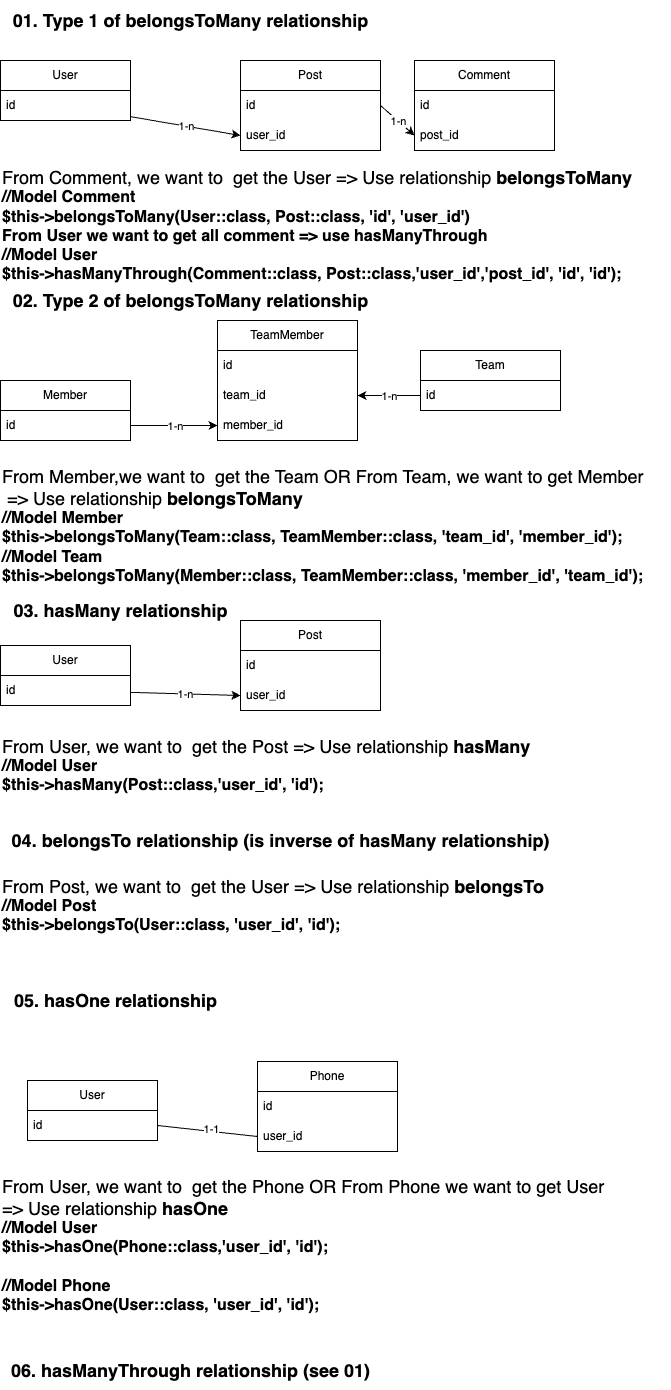

The diagram above was exported from draw.io. Its source (the exported page's mxGraphModel, read from the mxfile embedded in the PNG):
<mxGraphModel dx="2487" dy="3192" grid="1" gridSize="10" guides="1" tooltips="1" connect="1" arrows="1" fold="1" page="1" pageScale="1" pageWidth="827" pageHeight="1169" math="0" shadow="0">
  <root>
    <mxCell id="0" />
    <mxCell id="1" parent="0" />
    <mxCell id="16BfZ7myWpKAJ3i0KqOJ-19" value="User" style="swimlane;fontStyle=0;childLayout=stackLayout;horizontal=1;startSize=30;horizontalStack=0;resizeParent=1;resizeParentMax=0;resizeLast=0;collapsible=1;marginBottom=0;whiteSpace=wrap;html=1;" vertex="1" parent="1">
      <mxGeometry x="-827" y="-2260" width="130" height="60" as="geometry" />
    </mxCell>
    <mxCell id="16BfZ7myWpKAJ3i0KqOJ-20" value="id" style="text;strokeColor=none;fillColor=none;align=left;verticalAlign=middle;spacingLeft=4;spacingRight=4;overflow=hidden;points=[[0,0.5],[1,0.5]];portConstraint=eastwest;rotatable=0;whiteSpace=wrap;html=1;" vertex="1" parent="16BfZ7myWpKAJ3i0KqOJ-19">
      <mxGeometry y="30" width="130" height="30" as="geometry" />
    </mxCell>
    <mxCell id="16BfZ7myWpKAJ3i0KqOJ-21" value="Post" style="swimlane;fontStyle=0;childLayout=stackLayout;horizontal=1;startSize=30;horizontalStack=0;resizeParent=1;resizeParentMax=0;resizeLast=0;collapsible=1;marginBottom=0;whiteSpace=wrap;html=1;" vertex="1" parent="1">
      <mxGeometry x="-587" y="-2260" width="140" height="90" as="geometry" />
    </mxCell>
    <mxCell id="16BfZ7myWpKAJ3i0KqOJ-22" value="id" style="text;strokeColor=none;fillColor=none;align=left;verticalAlign=middle;spacingLeft=4;spacingRight=4;overflow=hidden;points=[[0,0.5],[1,0.5]];portConstraint=eastwest;rotatable=0;whiteSpace=wrap;html=1;" vertex="1" parent="16BfZ7myWpKAJ3i0KqOJ-21">
      <mxGeometry y="30" width="140" height="30" as="geometry" />
    </mxCell>
    <mxCell id="16BfZ7myWpKAJ3i0KqOJ-23" value="user_id" style="text;strokeColor=none;fillColor=none;align=left;verticalAlign=middle;spacingLeft=4;spacingRight=4;overflow=hidden;points=[[0,0.5],[1,0.5]];portConstraint=eastwest;rotatable=0;whiteSpace=wrap;html=1;" vertex="1" parent="16BfZ7myWpKAJ3i0KqOJ-21">
      <mxGeometry y="60" width="140" height="30" as="geometry" />
    </mxCell>
    <mxCell id="16BfZ7myWpKAJ3i0KqOJ-24" value="Comment" style="swimlane;fontStyle=0;childLayout=stackLayout;horizontal=1;startSize=30;horizontalStack=0;resizeParent=1;resizeParentMax=0;resizeLast=0;collapsible=1;marginBottom=0;whiteSpace=wrap;html=1;" vertex="1" parent="1">
      <mxGeometry x="-413" y="-2260" width="140" height="90" as="geometry" />
    </mxCell>
    <mxCell id="16BfZ7myWpKAJ3i0KqOJ-25" value="id" style="text;strokeColor=none;fillColor=none;align=left;verticalAlign=middle;spacingLeft=4;spacingRight=4;overflow=hidden;points=[[0,0.5],[1,0.5]];portConstraint=eastwest;rotatable=0;whiteSpace=wrap;html=1;" vertex="1" parent="16BfZ7myWpKAJ3i0KqOJ-24">
      <mxGeometry y="30" width="140" height="30" as="geometry" />
    </mxCell>
    <mxCell id="16BfZ7myWpKAJ3i0KqOJ-26" value="post_id" style="text;strokeColor=none;fillColor=none;align=left;verticalAlign=middle;spacingLeft=4;spacingRight=4;overflow=hidden;points=[[0,0.5],[1,0.5]];portConstraint=eastwest;rotatable=0;whiteSpace=wrap;html=1;" vertex="1" parent="16BfZ7myWpKAJ3i0KqOJ-24">
      <mxGeometry y="60" width="140" height="30" as="geometry" />
    </mxCell>
    <mxCell id="16BfZ7myWpKAJ3i0KqOJ-27" value="" style="endArrow=classic;html=1;rounded=0;entryX=0;entryY=0.5;entryDx=0;entryDy=0;" edge="1" parent="1" source="16BfZ7myWpKAJ3i0KqOJ-20" target="16BfZ7myWpKAJ3i0KqOJ-23">
      <mxGeometry relative="1" as="geometry">
        <mxPoint x="-567" y="-2260" as="sourcePoint" />
        <mxPoint x="-467" y="-2260" as="targetPoint" />
      </mxGeometry>
    </mxCell>
    <mxCell id="16BfZ7myWpKAJ3i0KqOJ-28" value="1-n" style="edgeLabel;resizable=0;html=1;;align=center;verticalAlign=middle;" connectable="0" vertex="1" parent="16BfZ7myWpKAJ3i0KqOJ-27">
      <mxGeometry relative="1" as="geometry" />
    </mxCell>
    <mxCell id="16BfZ7myWpKAJ3i0KqOJ-29" value="" style="endArrow=classic;html=1;rounded=0;entryX=0;entryY=0.5;entryDx=0;entryDy=0;exitX=1;exitY=0.5;exitDx=0;exitDy=0;" edge="1" parent="1" source="16BfZ7myWpKAJ3i0KqOJ-22" target="16BfZ7myWpKAJ3i0KqOJ-26">
      <mxGeometry relative="1" as="geometry">
        <mxPoint x="-647" y="-2262" as="sourcePoint" />
        <mxPoint x="-567" y="-2245" as="targetPoint" />
      </mxGeometry>
    </mxCell>
    <mxCell id="16BfZ7myWpKAJ3i0KqOJ-30" value="1-n" style="edgeLabel;resizable=0;html=1;;align=center;verticalAlign=middle;" connectable="0" vertex="1" parent="16BfZ7myWpKAJ3i0KqOJ-29">
      <mxGeometry relative="1" as="geometry" />
    </mxCell>
    <mxCell id="16BfZ7myWpKAJ3i0KqOJ-31" value="&lt;font style=&quot;font-size: 18px;&quot;&gt;From Comment, we want to&amp;nbsp; get the User =&amp;gt; Use relationship &lt;b&gt;belongsToMany&lt;/b&gt;&lt;/font&gt;&lt;div&gt;&lt;b&gt;&lt;font size=&quot;3&quot;&gt;//Model Comment&lt;/font&gt;&lt;/b&gt;&lt;/div&gt;&lt;div&gt;&lt;b&gt;&lt;font size=&quot;3&quot;&gt;$this-&amp;gt;belongsToMany(User::class, Post::class, 'id', 'user_id')&lt;/font&gt;&lt;/b&gt;&lt;/div&gt;&lt;div&gt;&lt;b&gt;&lt;font size=&quot;3&quot;&gt;From User we want to get all comment =&amp;gt; use hasManyThrough&lt;/font&gt;&lt;/b&gt;&lt;/div&gt;&lt;div&gt;&lt;b&gt;&lt;font size=&quot;3&quot;&gt;//Model User&lt;/font&gt;&lt;/b&gt;&lt;/div&gt;&lt;div&gt;&lt;font style=&quot;&quot; size=&quot;3&quot;&gt;&lt;b&gt;$this-&amp;gt;hasManyThrough(Comment::class, Post::class,'user_id','post_id', 'id', 'id');&lt;/b&gt;&lt;br&gt;&lt;/font&gt;&lt;/div&gt;" style="text;html=1;align=left;verticalAlign=middle;resizable=0;points=[];autosize=1;strokeColor=none;fillColor=none;" vertex="1" parent="1">
      <mxGeometry x="-827" y="-2160" width="650" height="130" as="geometry" />
    </mxCell>
    <mxCell id="16BfZ7myWpKAJ3i0KqOJ-33" value="&lt;b&gt;&lt;font style=&quot;font-size: 18px;&quot;&gt;01. Type 1 of belongsToMany relationship&lt;/font&gt;&lt;/b&gt;" style="text;html=1;align=center;verticalAlign=middle;resizable=0;points=[];autosize=1;strokeColor=none;fillColor=none;" vertex="1" parent="1">
      <mxGeometry x="-827" y="-2320" width="380" height="40" as="geometry" />
    </mxCell>
    <mxCell id="16BfZ7myWpKAJ3i0KqOJ-35" value="&lt;b&gt;&lt;font style=&quot;font-size: 18px;&quot;&gt;02. Type 2 of belongsToMany relationship&lt;/font&gt;&lt;/b&gt;" style="text;html=1;align=center;verticalAlign=middle;resizable=0;points=[];autosize=1;strokeColor=none;fillColor=none;" vertex="1" parent="1">
      <mxGeometry x="-827" y="-2040" width="380" height="40" as="geometry" />
    </mxCell>
    <mxCell id="16BfZ7myWpKAJ3i0KqOJ-36" value="Member" style="swimlane;fontStyle=0;childLayout=stackLayout;horizontal=1;startSize=30;horizontalStack=0;resizeParent=1;resizeParentMax=0;resizeLast=0;collapsible=1;marginBottom=0;whiteSpace=wrap;html=1;" vertex="1" parent="1">
      <mxGeometry x="-827" y="-1940" width="130" height="60" as="geometry" />
    </mxCell>
    <mxCell id="16BfZ7myWpKAJ3i0KqOJ-37" value="id" style="text;strokeColor=none;fillColor=none;align=left;verticalAlign=middle;spacingLeft=4;spacingRight=4;overflow=hidden;points=[[0,0.5],[1,0.5]];portConstraint=eastwest;rotatable=0;whiteSpace=wrap;html=1;" vertex="1" parent="16BfZ7myWpKAJ3i0KqOJ-36">
      <mxGeometry y="30" width="130" height="30" as="geometry" />
    </mxCell>
    <mxCell id="16BfZ7myWpKAJ3i0KqOJ-38" value="Team" style="swimlane;fontStyle=0;childLayout=stackLayout;horizontal=1;startSize=30;horizontalStack=0;resizeParent=1;resizeParentMax=0;resizeLast=0;collapsible=1;marginBottom=0;whiteSpace=wrap;html=1;" vertex="1" parent="1">
      <mxGeometry x="-407" y="-1970" width="140" height="60" as="geometry" />
    </mxCell>
    <mxCell id="16BfZ7myWpKAJ3i0KqOJ-39" value="id" style="text;strokeColor=none;fillColor=none;align=left;verticalAlign=middle;spacingLeft=4;spacingRight=4;overflow=hidden;points=[[0,0.5],[1,0.5]];portConstraint=eastwest;rotatable=0;whiteSpace=wrap;html=1;" vertex="1" parent="16BfZ7myWpKAJ3i0KqOJ-38">
      <mxGeometry y="30" width="140" height="30" as="geometry" />
    </mxCell>
    <mxCell id="16BfZ7myWpKAJ3i0KqOJ-41" value="TeamMember" style="swimlane;fontStyle=0;childLayout=stackLayout;horizontal=1;startSize=30;horizontalStack=0;resizeParent=1;resizeParentMax=0;resizeLast=0;collapsible=1;marginBottom=0;whiteSpace=wrap;html=1;" vertex="1" parent="1">
      <mxGeometry x="-610" y="-2000" width="140" height="120" as="geometry" />
    </mxCell>
    <mxCell id="16BfZ7myWpKAJ3i0KqOJ-42" value="id" style="text;strokeColor=none;fillColor=none;align=left;verticalAlign=middle;spacingLeft=4;spacingRight=4;overflow=hidden;points=[[0,0.5],[1,0.5]];portConstraint=eastwest;rotatable=0;whiteSpace=wrap;html=1;" vertex="1" parent="16BfZ7myWpKAJ3i0KqOJ-41">
      <mxGeometry y="30" width="140" height="30" as="geometry" />
    </mxCell>
    <mxCell id="16BfZ7myWpKAJ3i0KqOJ-43" value="team_id" style="text;strokeColor=none;fillColor=none;align=left;verticalAlign=middle;spacingLeft=4;spacingRight=4;overflow=hidden;points=[[0,0.5],[1,0.5]];portConstraint=eastwest;rotatable=0;whiteSpace=wrap;html=1;" vertex="1" parent="16BfZ7myWpKAJ3i0KqOJ-41">
      <mxGeometry y="60" width="140" height="30" as="geometry" />
    </mxCell>
    <mxCell id="16BfZ7myWpKAJ3i0KqOJ-44" value="member_id" style="text;strokeColor=none;fillColor=none;align=left;verticalAlign=middle;spacingLeft=4;spacingRight=4;overflow=hidden;points=[[0,0.5],[1,0.5]];portConstraint=eastwest;rotatable=0;whiteSpace=wrap;html=1;" vertex="1" parent="16BfZ7myWpKAJ3i0KqOJ-41">
      <mxGeometry y="90" width="140" height="30" as="geometry" />
    </mxCell>
    <mxCell id="16BfZ7myWpKAJ3i0KqOJ-46" value="" style="endArrow=classic;html=1;rounded=0;entryX=0;entryY=0.5;entryDx=0;entryDy=0;exitX=1;exitY=0.5;exitDx=0;exitDy=0;" edge="1" parent="1" source="16BfZ7myWpKAJ3i0KqOJ-37" target="16BfZ7myWpKAJ3i0KqOJ-44">
      <mxGeometry relative="1" as="geometry">
        <mxPoint x="-672" y="-2190" as="sourcePoint" />
        <mxPoint x="-610" y="-2175" as="targetPoint" />
      </mxGeometry>
    </mxCell>
    <mxCell id="16BfZ7myWpKAJ3i0KqOJ-47" value="1-n" style="edgeLabel;resizable=0;html=1;;align=center;verticalAlign=middle;" connectable="0" vertex="1" parent="16BfZ7myWpKAJ3i0KqOJ-46">
      <mxGeometry relative="1" as="geometry" />
    </mxCell>
    <mxCell id="16BfZ7myWpKAJ3i0KqOJ-48" value="" style="endArrow=classic;html=1;rounded=0;entryX=1;entryY=0.5;entryDx=0;entryDy=0;exitX=0;exitY=0.5;exitDx=0;exitDy=0;" edge="1" parent="1" source="16BfZ7myWpKAJ3i0KqOJ-39" target="16BfZ7myWpKAJ3i0KqOJ-43">
      <mxGeometry relative="1" as="geometry">
        <mxPoint x="-660" y="-1945" as="sourcePoint" />
        <mxPoint x="-600" y="-1885" as="targetPoint" />
      </mxGeometry>
    </mxCell>
    <mxCell id="16BfZ7myWpKAJ3i0KqOJ-49" value="1-n" style="edgeLabel;resizable=0;html=1;;align=center;verticalAlign=middle;" connectable="0" vertex="1" parent="16BfZ7myWpKAJ3i0KqOJ-48">
      <mxGeometry relative="1" as="geometry" />
    </mxCell>
    <mxCell id="16BfZ7myWpKAJ3i0KqOJ-50" value="&lt;font style=&quot;font-size: 18px;&quot;&gt;From Member,we want to&amp;nbsp; get the Team OR From Team, we want to get Member&lt;/font&gt;&lt;div&gt;&lt;font style=&quot;font-size: 18px;&quot;&gt;&amp;nbsp;=&amp;gt; Use relationship &lt;b&gt;belongsToMany&lt;/b&gt;&lt;/font&gt;&lt;div&gt;&lt;b&gt;&lt;font size=&quot;3&quot;&gt;//Model Member&lt;/font&gt;&lt;/b&gt;&lt;/div&gt;&lt;div&gt;&lt;b&gt;&lt;font size=&quot;3&quot;&gt;$this-&amp;gt;belongsToMany(Team::class, TeamMember::class, 'team_id', 'member_id');&lt;/font&gt;&lt;/b&gt;&lt;/div&gt;&lt;/div&gt;&lt;div&gt;&lt;b&gt;&lt;font size=&quot;3&quot;&gt;//Model Team&lt;/font&gt;&lt;/b&gt;&lt;/div&gt;&lt;div&gt;&lt;b&gt;&lt;font size=&quot;3&quot;&gt;$this-&amp;gt;belongsToMany(Member::class, TeamMember::class, 'member_id', 'team_id');&lt;/font&gt;&lt;/b&gt;&lt;/div&gt;&lt;div&gt;&lt;b&gt;&lt;font size=&quot;3&quot;&gt;&lt;br&gt;&lt;/font&gt;&lt;/b&gt;&lt;/div&gt;" style="text;html=1;align=left;verticalAlign=middle;resizable=0;points=[];autosize=1;strokeColor=none;fillColor=none;" vertex="1" parent="1">
      <mxGeometry x="-827" y="-1860" width="670" height="150" as="geometry" />
    </mxCell>
    <mxCell id="16BfZ7myWpKAJ3i0KqOJ-51" value="&lt;span style=&quot;font-size: 18px;&quot;&gt;&lt;b&gt;03. hasMany relationship&lt;/b&gt;&lt;/span&gt;" style="text;html=1;align=center;verticalAlign=middle;resizable=0;points=[];autosize=1;strokeColor=none;fillColor=none;" vertex="1" parent="1">
      <mxGeometry x="-827" y="-1730" width="240" height="40" as="geometry" />
    </mxCell>
    <mxCell id="16BfZ7myWpKAJ3i0KqOJ-54" value="User" style="swimlane;fontStyle=0;childLayout=stackLayout;horizontal=1;startSize=30;horizontalStack=0;resizeParent=1;resizeParentMax=0;resizeLast=0;collapsible=1;marginBottom=0;whiteSpace=wrap;html=1;" vertex="1" parent="1">
      <mxGeometry x="-827" y="-1675" width="130" height="60" as="geometry" />
    </mxCell>
    <mxCell id="16BfZ7myWpKAJ3i0KqOJ-55" value="id" style="text;strokeColor=none;fillColor=none;align=left;verticalAlign=middle;spacingLeft=4;spacingRight=4;overflow=hidden;points=[[0,0.5],[1,0.5]];portConstraint=eastwest;rotatable=0;whiteSpace=wrap;html=1;" vertex="1" parent="16BfZ7myWpKAJ3i0KqOJ-54">
      <mxGeometry y="30" width="130" height="30" as="geometry" />
    </mxCell>
    <mxCell id="16BfZ7myWpKAJ3i0KqOJ-56" value="Post" style="swimlane;fontStyle=0;childLayout=stackLayout;horizontal=1;startSize=30;horizontalStack=0;resizeParent=1;resizeParentMax=0;resizeLast=0;collapsible=1;marginBottom=0;whiteSpace=wrap;html=1;" vertex="1" parent="1">
      <mxGeometry x="-587" y="-1700" width="140" height="90" as="geometry" />
    </mxCell>
    <mxCell id="16BfZ7myWpKAJ3i0KqOJ-57" value="id" style="text;strokeColor=none;fillColor=none;align=left;verticalAlign=middle;spacingLeft=4;spacingRight=4;overflow=hidden;points=[[0,0.5],[1,0.5]];portConstraint=eastwest;rotatable=0;whiteSpace=wrap;html=1;" vertex="1" parent="16BfZ7myWpKAJ3i0KqOJ-56">
      <mxGeometry y="30" width="140" height="30" as="geometry" />
    </mxCell>
    <mxCell id="16BfZ7myWpKAJ3i0KqOJ-58" value="user_id" style="text;strokeColor=none;fillColor=none;align=left;verticalAlign=middle;spacingLeft=4;spacingRight=4;overflow=hidden;points=[[0,0.5],[1,0.5]];portConstraint=eastwest;rotatable=0;whiteSpace=wrap;html=1;" vertex="1" parent="16BfZ7myWpKAJ3i0KqOJ-56">
      <mxGeometry y="60" width="140" height="30" as="geometry" />
    </mxCell>
    <mxCell id="16BfZ7myWpKAJ3i0KqOJ-62" value="" style="endArrow=classic;html=1;rounded=0;entryX=0;entryY=0.5;entryDx=0;entryDy=0;" edge="1" parent="1" source="16BfZ7myWpKAJ3i0KqOJ-55" target="16BfZ7myWpKAJ3i0KqOJ-58">
      <mxGeometry relative="1" as="geometry">
        <mxPoint x="-557" y="-2250" as="sourcePoint" />
        <mxPoint x="-457" y="-2250" as="targetPoint" />
      </mxGeometry>
    </mxCell>
    <mxCell id="16BfZ7myWpKAJ3i0KqOJ-63" value="1-n" style="edgeLabel;resizable=0;html=1;;align=center;verticalAlign=middle;" connectable="0" vertex="1" parent="16BfZ7myWpKAJ3i0KqOJ-62">
      <mxGeometry relative="1" as="geometry" />
    </mxCell>
    <mxCell id="16BfZ7myWpKAJ3i0KqOJ-66" value="&lt;font style=&quot;font-size: 18px;&quot;&gt;From User, we want to&amp;nbsp; get the Post =&amp;gt; Use relationship&amp;nbsp;&lt;b&gt;hasMany&lt;/b&gt;&lt;/font&gt;&lt;div&gt;&lt;b&gt;&lt;font size=&quot;3&quot;&gt;//Model User&lt;/font&gt;&lt;/b&gt;&lt;/div&gt;&lt;div&gt;&lt;b&gt;&lt;font size=&quot;3&quot;&gt;$this-&amp;gt;hasMany(Post::class,'user_id', 'id');&lt;/font&gt;&lt;/b&gt;&lt;/div&gt;" style="text;html=1;align=left;verticalAlign=middle;resizable=0;points=[];autosize=1;strokeColor=none;fillColor=none;" vertex="1" parent="1">
      <mxGeometry x="-827" y="-1590" width="550" height="70" as="geometry" />
    </mxCell>
    <mxCell id="16BfZ7myWpKAJ3i0KqOJ-67" value="&lt;span style=&quot;font-size: 18px;&quot;&gt;&lt;b&gt;05. hasOne relationship&lt;/b&gt;&lt;/span&gt;" style="text;html=1;align=center;verticalAlign=middle;resizable=0;points=[];autosize=1;strokeColor=none;fillColor=none;" vertex="1" parent="1">
      <mxGeometry x="-827" y="-1340" width="230" height="40" as="geometry" />
    </mxCell>
    <mxCell id="16BfZ7myWpKAJ3i0KqOJ-73" value="User" style="swimlane;fontStyle=0;childLayout=stackLayout;horizontal=1;startSize=30;horizontalStack=0;resizeParent=1;resizeParentMax=0;resizeLast=0;collapsible=1;marginBottom=0;whiteSpace=wrap;html=1;" vertex="1" parent="1">
      <mxGeometry x="-800" y="-1240" width="130" height="60" as="geometry" />
    </mxCell>
    <mxCell id="16BfZ7myWpKAJ3i0KqOJ-74" value="id" style="text;strokeColor=none;fillColor=none;align=left;verticalAlign=middle;spacingLeft=4;spacingRight=4;overflow=hidden;points=[[0,0.5],[1,0.5]];portConstraint=eastwest;rotatable=0;whiteSpace=wrap;html=1;" vertex="1" parent="16BfZ7myWpKAJ3i0KqOJ-73">
      <mxGeometry y="30" width="130" height="30" as="geometry" />
    </mxCell>
    <mxCell id="16BfZ7myWpKAJ3i0KqOJ-75" value="Phone" style="swimlane;fontStyle=0;childLayout=stackLayout;horizontal=1;startSize=30;horizontalStack=0;resizeParent=1;resizeParentMax=0;resizeLast=0;collapsible=1;marginBottom=0;whiteSpace=wrap;html=1;" vertex="1" parent="1">
      <mxGeometry x="-570" y="-1259" width="140" height="90" as="geometry" />
    </mxCell>
    <mxCell id="16BfZ7myWpKAJ3i0KqOJ-76" value="id" style="text;strokeColor=none;fillColor=none;align=left;verticalAlign=middle;spacingLeft=4;spacingRight=4;overflow=hidden;points=[[0,0.5],[1,0.5]];portConstraint=eastwest;rotatable=0;whiteSpace=wrap;html=1;" vertex="1" parent="16BfZ7myWpKAJ3i0KqOJ-75">
      <mxGeometry y="30" width="140" height="30" as="geometry" />
    </mxCell>
    <mxCell id="16BfZ7myWpKAJ3i0KqOJ-77" value="user_id" style="text;strokeColor=none;fillColor=none;align=left;verticalAlign=middle;spacingLeft=4;spacingRight=4;overflow=hidden;points=[[0,0.5],[1,0.5]];portConstraint=eastwest;rotatable=0;whiteSpace=wrap;html=1;" vertex="1" parent="16BfZ7myWpKAJ3i0KqOJ-75">
      <mxGeometry y="60" width="140" height="30" as="geometry" />
    </mxCell>
    <mxCell id="16BfZ7myWpKAJ3i0KqOJ-80" value="" style="endArrow=none;html=1;rounded=0;exitX=1;exitY=0.5;exitDx=0;exitDy=0;entryX=0;entryY=0.5;entryDx=0;entryDy=0;" edge="1" parent="1" source="16BfZ7myWpKAJ3i0KqOJ-74" target="16BfZ7myWpKAJ3i0KqOJ-77">
      <mxGeometry width="50" height="50" relative="1" as="geometry">
        <mxPoint x="-105" y="-1463" as="sourcePoint" />
        <mxPoint x="-55" y="-1513" as="targetPoint" />
      </mxGeometry>
    </mxCell>
    <mxCell id="16BfZ7myWpKAJ3i0KqOJ-81" value="1-1" style="edgeLabel;html=1;align=center;verticalAlign=middle;resizable=0;points=[];" vertex="1" connectable="0" parent="16BfZ7myWpKAJ3i0KqOJ-80">
      <mxGeometry x="0.0669" y="2" relative="1" as="geometry">
        <mxPoint as="offset" />
      </mxGeometry>
    </mxCell>
    <mxCell id="16BfZ7myWpKAJ3i0KqOJ-82" value="&lt;font style=&quot;font-size: 18px;&quot;&gt;From User, we want to&amp;nbsp; get the Phone OR From Phone we want to get User&amp;nbsp;&lt;/font&gt;&lt;div&gt;&lt;font style=&quot;font-size: 18px;&quot;&gt;=&amp;gt; Use relationship&amp;nbsp;&lt;b&gt;hasOne&lt;/b&gt;&lt;/font&gt;&lt;div&gt;&lt;b&gt;&lt;font size=&quot;3&quot;&gt;//Model User&lt;/font&gt;&lt;/b&gt;&lt;/div&gt;&lt;div&gt;&lt;b&gt;&lt;font size=&quot;3&quot;&gt;$this-&amp;gt;hasOne(Phone::class,'user_id', 'id');&lt;/font&gt;&lt;/b&gt;&lt;/div&gt;&lt;/div&gt;&lt;div&gt;&lt;div&gt;&lt;b&gt;&lt;font size=&quot;3&quot;&gt;&lt;br class=&quot;Apple-interchange-newline&quot;&gt;//Model Phone&lt;/font&gt;&lt;/b&gt;&lt;/div&gt;&lt;div&gt;&lt;b&gt;&lt;font size=&quot;3&quot;&gt;$this-&amp;gt;hasOne(User::class, 'user_id', 'id');&lt;/font&gt;&lt;/b&gt;&lt;/div&gt;&lt;/div&gt;" style="text;html=1;align=left;verticalAlign=middle;resizable=0;points=[];autosize=1;strokeColor=none;fillColor=none;" vertex="1" parent="1">
      <mxGeometry x="-827" y="-1150" width="630" height="150" as="geometry" />
    </mxCell>
    <mxCell id="16BfZ7myWpKAJ3i0KqOJ-83" value="&lt;span style=&quot;font-size: 18px;&quot;&gt;&lt;b&gt;04. belongsTo relationship (is inverse of hasMany relationship)&lt;/b&gt;&lt;/span&gt;" style="text;html=1;align=center;verticalAlign=middle;resizable=0;points=[];autosize=1;strokeColor=none;fillColor=none;" vertex="1" parent="1">
      <mxGeometry x="-827" y="-1500" width="560" height="40" as="geometry" />
    </mxCell>
    <mxCell id="16BfZ7myWpKAJ3i0KqOJ-84" value="&lt;font style=&quot;font-size: 18px;&quot;&gt;From Post, we want to&amp;nbsp; get the User =&amp;gt; Use relationship&amp;nbsp;&lt;b&gt;belongsTo&lt;/b&gt;&lt;/font&gt;&lt;div&gt;&lt;b&gt;&lt;font size=&quot;3&quot;&gt;//Model Post&lt;/font&gt;&lt;/b&gt;&lt;/div&gt;&lt;div&gt;&lt;b&gt;&lt;font size=&quot;3&quot;&gt;$this-&amp;gt;belongsTo(User::class, 'user_id', 'id');&lt;/font&gt;&lt;/b&gt;&lt;/div&gt;" style="text;html=1;align=left;verticalAlign=middle;resizable=0;points=[];autosize=1;strokeColor=none;fillColor=none;" vertex="1" parent="1">
      <mxGeometry x="-827" y="-1450" width="570" height="70" as="geometry" />
    </mxCell>
    <mxCell id="16BfZ7myWpKAJ3i0KqOJ-86" value="&lt;span style=&quot;font-size: 18px;&quot;&gt;&lt;b&gt;06. hasManyThrough relationship (see 01)&lt;/b&gt;&lt;/span&gt;" style="text;html=1;align=center;verticalAlign=middle;resizable=0;points=[];autosize=1;strokeColor=none;fillColor=none;" vertex="1" parent="1">
      <mxGeometry x="-827" y="-970" width="380" height="40" as="geometry" />
    </mxCell>
  </root>
</mxGraphModel>